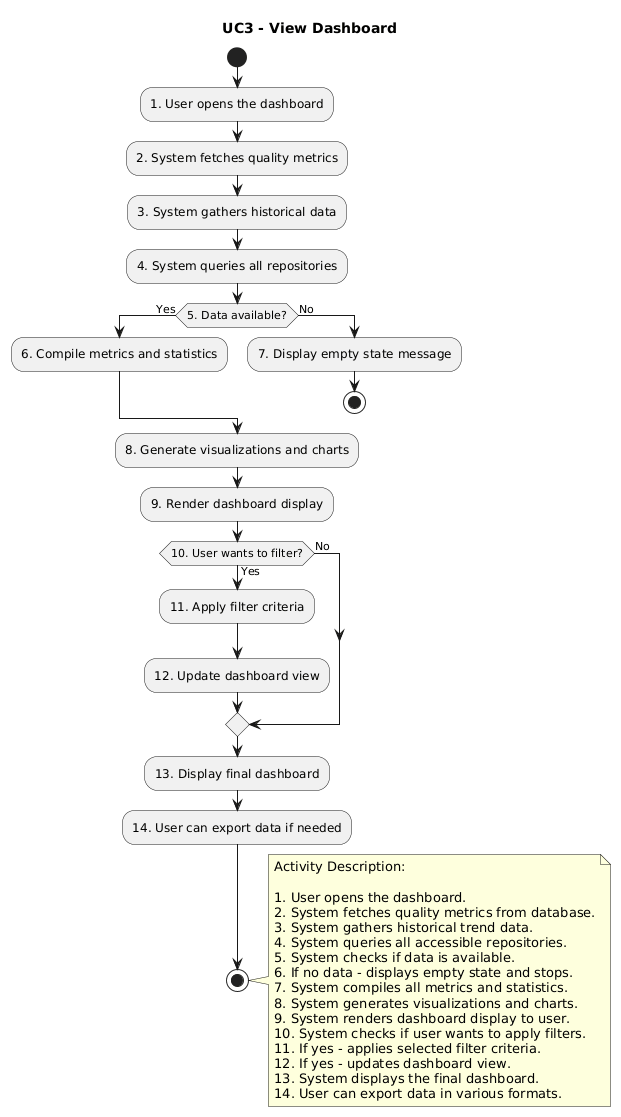

The diagram above was rendered by PlantUML. Its source (embedded in the PNG):
@startuml
title UC3 - View Dashboard

start

:1. User opens the dashboard;
:2. System fetches quality metrics;
:3. System gathers historical data;
:4. System queries all repositories;

if (5. Data available?) then (Yes)
  :6. Compile metrics and statistics;
else (No)
  :7. Display empty state message;
  stop
endif

:8. Generate visualizations and charts;
:9. Render dashboard display;

if (10. User wants to filter?) then (Yes)
  :11. Apply filter criteria;
  :12. Update dashboard view;
else (No)
endif

:13. Display final dashboard;
:14. User can export data if needed;

stop

note right
Activity Description:

1. User opens the dashboard.
2. System fetches quality metrics from database.
3. System gathers historical trend data.
4. System queries all accessible repositories.
5. System checks if data is available.
6. If no data - displays empty state and stops.
7. System compiles all metrics and statistics.
8. System generates visualizations and charts.
9. System renders dashboard display to user.
10. System checks if user wants to apply filters.
11. If yes - applies selected filter criteria.
12. If yes - updates dashboard view.
13. System displays the final dashboard.
14. User can export data in various formats.
end note
@enduml